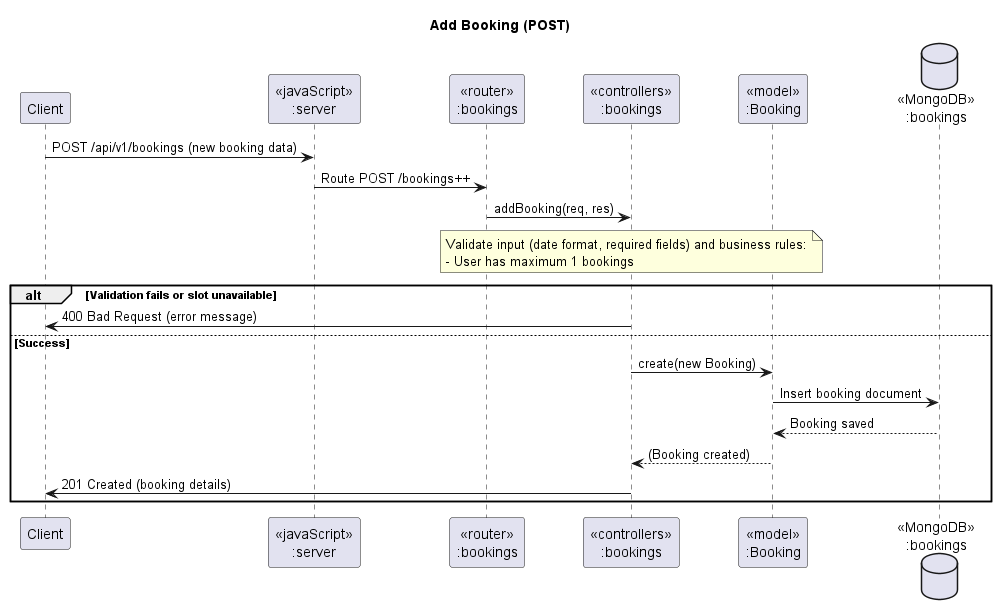

The diagram above was rendered by PlantUML. Its source (embedded in the PNG):
@startuml Add Booking (POST)

title "Add Booking (POST)"

participant "Client" as client
participant "<<javaScript>>\n:server" as server
participant "<<router>>\n:bookings" as routerBookings
participant "<<controllers>>\n:bookings" as controllerBookings
participant "<<model>>\n:Booking" as modelBooking
database "<<MongoDB>>\n:bookings" as BookingsDB

client -> server: POST /api/v1/bookings (new booking data)
server -> routerBookings: Route POST /bookings++
routerBookings -> controllerBookings: addBooking(req, res)
note over controllerBookings
    Validate input (date format, required fields) and business rules:
    - User has maximum 1 bookings
end note
alt Validation fails or slot unavailable
    controllerBookings -> client: 400 Bad Request (error message)
else Success
    controllerBookings -> modelBooking: create(new Booking)
    modelBooking -> BookingsDB: Insert booking document
    BookingsDB --> modelBooking: Booking saved
    modelBooking --> controllerBookings: (Booking created)
    controllerBookings -> client: 201 Created (booking details)
end
@enduml